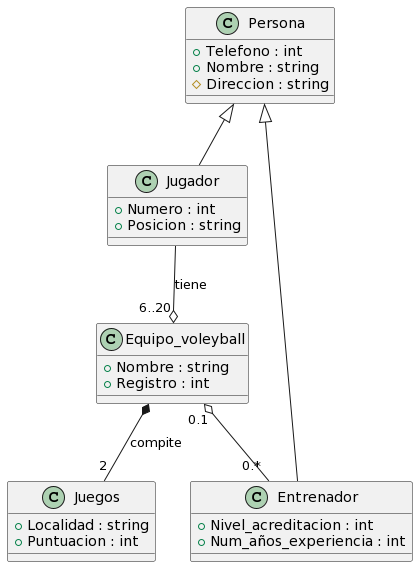

The diagram above was rendered by PlantUML. Its source (embedded in the PNG):
@startuml
class Equipo_voleyball{
    + Nombre : string 
    + Registro : int 
}
class Persona{
    + Telefono : int
    + Nombre : string
    # Direccion : string 
}
class Entrenador{
    + Nivel_acreditacion : int
    + Num_años_experiencia : int

}
class Jugador{
    + Numero : int 
    + Posicion : string 

}
class Juegos{
    + Localidad : string 
    + Puntuacion : int

}
Equipo_voleyball "0.1" o-- "0.*" Entrenador
Equipo_voleyball "6..20" o-up- Jugador : tiene
Persona <|-- Entrenador
Persona <|-- Jugador
Equipo_voleyball *-- "2" Juegos : compite
@enduml